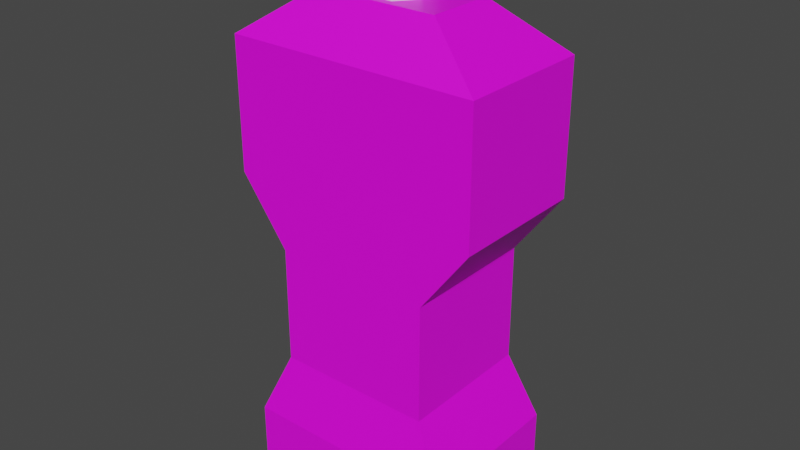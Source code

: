 # Source: Status_Light.blend  (saved by Blender 3.3.6; exported with 4.5.12 LTS)
import bpy
from mathutils import Matrix  # noqa: F401  (used for matrix-valued properties, if any)

bpy.ops.wm.read_factory_settings(use_empty=True)
scene = bpy.context.scene
scene.name = 'Scene'

# ---- collections
col_collection = bpy.data.collections.new('Collection'); scene.collection.children.link(col_collection)

# ---- images (referenced by path relative to the original .blend; pixels are not part of the script)
import os
ASSET_DIR = os.environ.get("B2B_ASSET_DIR", "")  # directory of the original .blend (textures are referenced by path, not embedded)
HERE = os.path.dirname(os.path.abspath(__file__))  # packed textures are extracted next to this script under _unpacked/

def load_image(name, relpath, width, height, colorspace="sRGB"):
    """Load a texture the original file referenced (path relative to the .blend, or extracted next to this script)."""
    p = next((c for c in (os.path.join(HERE, relpath), os.path.join(ASSET_DIR, relpath)) if relpath and os.path.exists(c)), "")
    if p:
        img = bpy.data.images.load(p, check_existing=True)
        img.name = name
    else:  # same state as the original file: an image datablock whose file is absent (Cycles renders it pink)
        img = bpy.data.images.new(name, width, height)
        img.source = "FILE"
        img.filepath = "//" + (relpath or name)
    img.colorspace_settings.name = colorspace
    return img
img_blender_palette_png_001 = load_image('Blender Palette.png.001', 'Blender Palette.png', 1024, 1024, 'sRGB')

# ---- materials (node trees are filled in below, after node groups)
mat_material = bpy.data.materials.new('Material')
mat_material.use_transparent_shadow = False
mat_dock_indicator = bpy.data.materials.new('Dock Indicator')
mat_dock_indicator.use_transparent_shadow = False
mat_fuel_indicator = bpy.data.materials.new('Fuel Indicator')
mat_fuel_indicator.use_transparent_shadow = False
mat_terrain_indicator = bpy.data.materials.new('Terrain Indicator')
mat_terrain_indicator.use_transparent_shadow = False
mat_glass = bpy.data.materials.new('Glass')
mat_glass.use_transparent_shadow = False
mat_status_light = bpy.data.materials.new('Status Light')
mat_status_light.use_transparent_shadow = False

# ---- material node trees
mat_material.use_nodes = True; mat_material.node_tree.nodes.clear()
_N = mat_material.node_tree.nodes; _L = mat_material.node_tree.links
n0 = _N.new('ShaderNodeBsdfPrincipled'); n0.name = 'Principled BSDF'; n0.location = (10, 300)
n0.distribution = 'GGX'
n0.subsurface_method = 'RANDOM_WALK_SKIN'
n0.inputs[3].default_value = 1.45
n0.inputs[27].default_value = (0.0, 0.0, 0.0, 1.0)
n0.inputs[28].default_value = 1.0
n1 = _N.new('ShaderNodeOutputMaterial'); n1.name = 'Material Output'; n1.location = (300, 300)
n2 = _N.new('ShaderNodeTexImage'); n2.name = 'Image Texture'; n2.location = (-309, 211)
n2.image = img_blender_palette_png_001
n2.interpolation = 'Closest'
_L.new(n0.outputs[0], n1.inputs[0])
_L.new(n2.outputs[0], n0.inputs[0])
n1.is_active_output = True
mat_dock_indicator.use_nodes = True; mat_dock_indicator.node_tree.nodes.clear()
_N = mat_dock_indicator.node_tree.nodes; _L = mat_dock_indicator.node_tree.links
n0 = _N.new('ShaderNodeBsdfPrincipled'); n0.name = 'Principled BSDF'; n0.location = (10, 300)
n0.distribution = 'GGX'
n0.subsurface_method = 'RANDOM_WALK_SKIN'
n0.inputs[0].default_value = (0.2419, 0.8, 0.1997, 1.0)
n0.inputs[3].default_value = 1.45
n0.inputs[27].default_value = (0.0, 0.0, 0.0, 1.0)
n0.inputs[28].default_value = 1.0
n1 = _N.new('ShaderNodeOutputMaterial'); n1.name = 'Material Output'; n1.location = (300, 300)
_L.new(n0.outputs[0], n1.inputs[0])
n1.is_active_output = True
mat_fuel_indicator.use_nodes = True; mat_fuel_indicator.node_tree.nodes.clear()
_N = mat_fuel_indicator.node_tree.nodes; _L = mat_fuel_indicator.node_tree.links
n0 = _N.new('ShaderNodeBsdfPrincipled'); n0.name = 'Principled BSDF'; n0.location = (10, 300)
n0.distribution = 'GGX'
n0.subsurface_method = 'RANDOM_WALK_SKIN'
n0.inputs[0].default_value = (0.8, 0.6803, 0.1781, 1.0)
n0.inputs[3].default_value = 1.45
n0.inputs[27].default_value = (0.0, 0.0, 0.0, 1.0)
n0.inputs[28].default_value = 1.0
n1 = _N.new('ShaderNodeOutputMaterial'); n1.name = 'Material Output'; n1.location = (300, 300)
_L.new(n0.outputs[0], n1.inputs[0])
n1.is_active_output = True
mat_terrain_indicator.use_nodes = True; mat_terrain_indicator.node_tree.nodes.clear()
_N = mat_terrain_indicator.node_tree.nodes; _L = mat_terrain_indicator.node_tree.links
n0 = _N.new('ShaderNodeBsdfPrincipled'); n0.name = 'Principled BSDF'; n0.location = (10, 300)
n0.distribution = 'GGX'
n0.subsurface_method = 'RANDOM_WALK_SKIN'
n0.inputs[0].default_value = (0.8, 0.08021, 0.09279, 1.0)
n0.inputs[3].default_value = 1.45
n0.inputs[27].default_value = (0.0, 0.0, 0.0, 1.0)
n0.inputs[28].default_value = 1.0
n1 = _N.new('ShaderNodeOutputMaterial'); n1.name = 'Material Output'; n1.location = (300, 300)
_L.new(n0.outputs[0], n1.inputs[0])
n1.is_active_output = True
mat_glass.use_nodes = True; mat_glass.node_tree.nodes.clear()
_N = mat_glass.node_tree.nodes; _L = mat_glass.node_tree.links
n0 = _N.new('ShaderNodeBsdfPrincipled'); n0.name = 'Principled BSDF'; n0.location = (10, 300)
n0.distribution = 'GGX'
n0.subsurface_method = 'RANDOM_WALK_SKIN'
n0.inputs[3].default_value = 1.45
n0.inputs[27].default_value = (0.0, 0.0, 0.0, 1.0)
n0.inputs[28].default_value = 1.0
n1 = _N.new('ShaderNodeOutputMaterial'); n1.name = 'Material Output'; n1.location = (300, 300)
_L.new(n0.outputs[0], n1.inputs[0])
n1.is_active_output = True
mat_status_light.use_nodes = True; mat_status_light.node_tree.nodes.clear()
_N = mat_status_light.node_tree.nodes; _L = mat_status_light.node_tree.links
n0 = _N.new('ShaderNodeBsdfPrincipled'); n0.name = 'Principled BSDF'; n0.location = (10, 300)
n0.distribution = 'GGX'
n0.subsurface_method = 'RANDOM_WALK_SKIN'
n0.inputs[3].default_value = 1.45
n0.inputs[27].default_value = (0.0, 0.0, 0.0, 1.0)
n0.inputs[28].default_value = 1.0
n1 = _N.new('ShaderNodeOutputMaterial'); n1.name = 'Material Output'; n1.location = (300, 300)
_L.new(n0.outputs[0], n1.inputs[0])
n1.is_active_output = True

# ---- world
world_world = bpy.data.worlds.new('World'); scene.world = world_world
world_world.use_nodes = True; world_world.node_tree.nodes.clear()
_N = world_world.node_tree.nodes; _L = world_world.node_tree.links
n0 = _N.new('ShaderNodeOutputWorld'); n0.name = 'World Output'; n0.location = (300, 300)
n1 = _N.new('ShaderNodeBackground'); n1.name = 'Background'; n1.location = (10, 300)
n1.inputs[0].default_value = (0.05088, 0.05088, 0.05088, 1.0)
_L.new(n1.outputs[0], n0.inputs[0])
n0.is_active_output = True
world_world.color = (0.05088, 0.05088, 0.05088)
world_world.use_sun_shadow = False
world_world.sun_shadow_jitter_overblur = 0.0

# ---- meshes
me_cube_001 = bpy.data.meshes.new('Cube.001')
me_cube_001.from_pydata([(0.4213, 0.3195, -0.0134), (0.2452, 0.1327, 1.889), (0.4213, -0.3195, -0.0134), (0.2452, -0.1327, 1.889), (-0.4213, 0.3195, -0.0134), (-0.2452, 0.1327, 1.889), (-0.4213, -0.3195, -0.0134), (-0.2452, -0.1327, 1.889), (0.4213, 0.3195, 0.2369), (0.42, 0.2704, 1.286), (0.4997, -0.2704, 1.206), (0.4213, -0.3195, 0.2369), (-0.4997, -0.2704, 1.206), (-0.4213, -0.3195, 0.2369), (-0.42, 0.2704, 1.286), (-0.4213, 0.3195, 0.2369), (0.3099, 0.2704, 0.4923), (0.3099, 0.2704, 0.951), (0.3099, -0.2704, 0.951), (0.3099, -0.2704, 0.4923), (-0.3099, -0.2704, 0.951), (-0.3099, -0.2704, 0.4923), (-0.3099, 0.2704, 0.951), (-0.3099, 0.2704, 0.4923), (0.42, 0.2704, 1.636), (0.4997, -0.2704, 1.716), (-0.4997, -0.2704, 1.716), (-0.42, 0.2704, 1.636), (-0.4997, 0.2704, 1.716), (-0.4997, 0.2704, 1.206), (0.4997, 0.2704, 1.206), (0.4997, 0.2704, 1.716), (-0.3881, 0.2254, 1.623), (-0.3881, 0.2254, 1.299), (0.3881, 0.2254, 1.299), (0.3881, 0.2254, 1.623), (0.107, 0.2339, 1.357), (-0.107, 0.2339, 1.357), (0.107, 0.2339, 1.571), (-0.107, 0.2339, 1.571), (0.357, 0.2339, 1.357), (0.143, 0.2339, 1.357), (0.357, 0.2339, 1.571), (0.143, 0.2339, 1.571), (-0.143, 0.2339, 1.357), (-0.357, 0.2339, 1.357), (-0.143, 0.2339, 1.571), (-0.357, 0.2339, 1.571), (0.4411, 0.258, 1.262), (-0.4411, 0.258, 1.262), (0.4411, 0.258, 1.653), (-0.4411, 0.258, 1.653), (0.0, 0.07042, 2.087), (0.0, 0.1139, 2.027), (0.05506, 0.04391, 2.087), (0.08908, 0.07104, 2.027), (0.06865, -0.01567, 2.087), (0.1111, -0.02535, 2.027), (0.03055, -0.06344, 2.087), (0.04944, -0.1027, 2.027), (0.0, -7.154e-09, 2.11), (-0.03055, -0.06344, 2.087), (-0.04944, -0.1027, 2.027), (-0.06865, -0.01567, 2.087), (-0.1111, -0.02535, 2.027), (-0.05506, 0.04391, 2.087), (-0.08908, 0.07104, 2.027), (-0.08908, 0.07104, 1.875), (-0.1111, -0.02535, 1.875), (-0.04944, -0.1027, 1.875), (0.04944, -0.1027, 1.875), (0.1111, -0.02535, 1.875), (0.08908, 0.07104, 1.875), (0.0, 0.1139, 1.875)], [], [(31, 1, 3, 25), (25, 3, 7, 26), (26, 7, 5, 28), (28, 5, 1, 31), (2, 6, 4, 0), (7, 3, 1, 5), (4, 15, 8, 0), (22, 29, 30, 17), (6, 13, 15, 4), (20, 12, 29, 22), (2, 11, 13, 6), (18, 10, 12, 20), (0, 8, 11, 2), (17, 30, 10, 18), (8, 16, 19, 11), (16, 17, 18, 19), (11, 19, 21, 13), (19, 18, 20, 21), (13, 21, 23, 15), (21, 20, 22, 23), (15, 23, 16, 8), (23, 22, 17, 16), (24, 9, 34, 35), (12, 26, 28, 29), (10, 25, 26, 12), (30, 31, 25, 10), (27, 14, 29, 28), (14, 9, 30, 29), (9, 24, 31, 30), (24, 27, 28, 31), (33, 32, 35, 34), (14, 27, 32, 33), (27, 24, 35, 32), (9, 14, 33, 34), (36, 37, 39, 38), (40, 41, 43, 42), (44, 45, 47, 46), (48, 49, 51, 50), (73, 53, 55, 72), (52, 60, 54), (53, 52, 54, 55), (72, 55, 57, 71), (54, 60, 56), (55, 54, 56, 57), (71, 57, 59, 70), (56, 60, 58), (57, 56, 58, 59), (70, 59, 62, 69), (58, 60, 61), (59, 58, 61, 62), (69, 62, 64, 68), (61, 60, 63), (62, 61, 63, 64), (68, 64, 66, 67), (63, 60, 65), (64, 63, 65, 66), (67, 66, 53, 73), (65, 60, 52), (66, 65, 52, 53)])
me_cube_001.polygons.foreach_set('material_index', [0, 0, 0, 0, 0, 0, 0, 0, 0, 0, 0, 0, 0, 0, 0, 0, 0, 0, 0, 0, 0, 0, 0, 0, 0, 0, 0, 0, 0, 0, 0, 0, 0, 0, 2, 1, 3, 4, 5, 5, 5, 5, 5, 5, 5, 5, 5, 5, 5, 5, 5, 5, 5, 5, 5, 5, 5, 5, 5])
_uv = me_cube_001.uv_layers.new(name='UVMap')
_uv.uv.foreach_set('vector', [0.06715, 0.02613, 0.07047, 0.02613, 0.07047, 0.04759, 0.06715, 0.04759, 0.06715, 0.04759, 0.07047, 0.04759, 0.07047, 0.06905, 0.06715, 0.06905, 0.06715, 0.06905, 0.07047, 0.06905, 0.07047, 0.0905, 0.06715, 0.0905, 0.06715, 0.0905, 0.07047, 0.0905, 0.07047, 0.112, 0.06715, 0.112, 0.02756, 0.06905, 0.04901, 0.06905, 0.04901, 0.0905, 0.02756, 0.0905, 0.07047, 0.06905, 0.09193, 0.06905, 0.09193, 0.0905, 0.07047, 0.0905, 0.04901, 0.0905, 0.05617, 0.0905, 0.05617, 0.112, 0.04901, 0.112, 0.06094, 0.0905, 0.06332, 0.0905, 0.06332, 0.112, 0.06094, 0.112, 0.04901, 0.06905, 0.05617, 0.06905, 0.05617, 0.0905, 0.04901, 0.0905, 0.06094, 0.06905, 0.06332, 0.06905, 0.06332, 0.0905, 0.06094, 0.0905, 0.04901, 0.04759, 0.05617, 0.04759, 0.05617, 0.06905, 0.04901, 0.06905, 0.06094, 0.04759, 0.06332, 0.04759, 0.06332, 0.06905, 0.06094, 0.06905, 0.04901, 0.02613, 0.05617, 0.02613, 0.05617, 0.04759, 0.04901, 0.04759, 0.06094, 0.02613, 0.06332, 0.02613, 0.06332, 0.04759, 0.06094, 0.04759, 0.05617, 0.02613, 0.05855, 0.02613, 0.05855, 0.04759, 0.05617, 0.04759, 0.05855, 0.02613, 0.06094, 0.02613, 0.06094, 0.04759, 0.05855, 0.04759, 0.05617, 0.04759, 0.05855, 0.04759, 0.05855, 0.06905, 0.05617, 0.06905, 0.05855, 0.04759, 0.06094, 0.04759, 0.06094, 0.06905, 0.05855, 0.06905, 0.05617, 0.06905, 0.05855, 0.06905, 0.05855, 0.0905, 0.05617, 0.0905, 0.05855, 0.06905, 0.06094, 0.06905, 0.06094, 0.0905, 0.05855, 0.0905, 0.05617, 0.0905, 0.05855, 0.0905, 0.05855, 0.112, 0.05617, 0.112, 0.05855, 0.0905, 0.06094, 0.0905, 0.06094, 0.112, 0.05855, 0.112, 0.06655, 0.1103, 0.06392, 0.1103, 0.06392, 0.1103, 0.06655, 0.1103, 0.06332, 0.06905, 0.06715, 0.06905, 0.06715, 0.0905, 0.06332, 0.0905, 0.06332, 0.04759, 0.06715, 0.04759, 0.06715, 0.06905, 0.06332, 0.06905, 0.06332, 0.02613, 0.06715, 0.02613, 0.06715, 0.04759, 0.06332, 0.04759, 0.06655, 0.09222, 0.06392, 0.09222, 0.06332, 0.0905, 0.06715, 0.0905, 0.06392, 0.09222, 0.06392, 0.1103, 0.06332, 0.112, 0.06332, 0.0905, 0.06392, 0.1103, 0.06655, 0.1103, 0.06715, 0.112, 0.06332, 0.112, 0.06655, 0.1103, 0.06655, 0.09222, 0.06715, 0.0905, 0.06715, 0.112, 0.06392, 0.09222, 0.06655, 0.09222, 0.06655, 0.1103, 0.06392, 0.1103, 0.06392, 0.09222, 0.06655, 0.09222, 0.06655, 0.09222, 0.06392, 0.09222, 0.06655, 0.09222, 0.06655, 0.1103, 0.06655, 0.1103, 0.06655, 0.09222, 0.06392, 0.1103, 0.06392, 0.09222, 0.06392, 0.09222, 0.06392, 0.1103, 0.0, 0.0, 1.0, 0.0, 1.0, 1.0, 0.0, 1.0, 0.0, 0.0, 1.0, 0.0, 1.0, 1.0, 0.0, 1.0, 0.0, 0.0, 1.0, 0.0, 1.0, 1.0, 0.0, 1.0, 0.0, 0.0, 1.0, 0.0, 1.0, 1.0, 0.0, 1.0, 0.7143, 0.5, 0.7143, 0.6, 0.5714, 0.6, 0.5714, 0.5, 0.7143, 0.8, 0.6429, 1.0, 0.5714, 0.8, 0.7143, 0.6, 0.7143, 0.8, 0.5714, 0.8, 0.5714, 0.6, 0.5714, 0.5, 0.5714, 0.6, 0.4286, 0.6, 0.4286, 0.5, 0.5714, 0.8, 0.5, 1.0, 0.4286, 0.8, 0.5714, 0.6, 0.5714, 0.8, 0.4286, 0.8, 0.4286, 0.6, 0.4286, 0.5, 0.4286, 0.6, 0.2857, 0.6, 0.2857, 0.5, 0.4286, 0.8, 0.3571, 1.0, 0.2857, 0.8, 0.4286, 0.6, 0.4286, 0.8, 0.2857, 0.8, 0.2857, 0.6, 0.2857, 0.5, 0.2857, 0.6, 0.1429, 0.6, 0.1429, 0.5, 0.2857, 0.8, 0.2143, 1.0, 0.1429, 0.8, 0.2857, 0.6, 0.2857, 0.8, 0.1429, 0.8, 0.1429, 0.6, 0.1429, 0.5, 0.1429, 0.6, 0.0, 0.6, 0.0, 0.5, 0.1429, 0.8, 0.07143, 1.0, 0.0, 0.8, 0.1429, 0.6, 0.1429, 0.8, 0.0, 0.8, 0.0, 0.6, 1.0, 0.5, 1.0, 0.6, 0.8571, 0.6, 0.8571, 0.5, 1.0, 0.8, 0.9286, 1.0, 0.8571, 0.8, 1.0, 0.6, 1.0, 0.8, 0.8571, 0.8, 0.8571, 0.6, 0.8571, 0.5, 0.8571, 0.6, 0.7143, 0.6, 0.7143, 0.5, 0.8571, 0.8, 0.7857, 1.0, 0.7143, 0.8, 0.8571, 0.6, 0.8571, 0.8, 0.7143, 0.8, 0.7143, 0.6])
me_cube_001.materials.append(mat_material)
me_cube_001.materials.append(mat_dock_indicator)
me_cube_001.materials.append(mat_fuel_indicator)
me_cube_001.materials.append(mat_terrain_indicator)
me_cube_001.materials.append(mat_glass)
me_cube_001.materials.append(mat_status_light)
me_cube_001.use_remesh_fix_poles = True
me_cube_001.use_remesh_preserve_attributes = False
me_cube_001.use_mirror_vertex_groups = False
me_cube_001.update()

# ---- objects
ob_status_light = bpy.data.objects.new('Status Light', me_cube_001)

# ---- transforms, parenting, visibility, modifiers, constraints
ob_status_light.location = (0.0, 0.0, 0.0)
ob_status_light.lineart.crease_threshold = 0.0

# ---- collection membership
col_collection.objects.link(ob_status_light)

# ---- scene / render settings (as saved in the file)
scene.frame_start = 0; scene.frame_end = 100; scene.frame_set(57)
scene.render.engine = 'BLENDER_EEVEE_NEXT'
scene.render.fps = 30
scene.cycles.use_denoising = False
scene.cycles.sampling_pattern = 'TABULATED_SOBOL'
scene.cycles.use_light_tree = False
scene.view_settings.view_transform = 'Filmic'
bpy.context.view_layer.update()

# ---- added for rendering (the .blend has no active camera and no usable light): camera, sun
cam_auto = bpy.data.cameras.new('AutoCamera')
cam_auto.lens = 50.0
cam_auto.sensor_width = 36.0
cam_auto.clip_end = 1000.0
ob_auto_camera = bpy.data.objects.new('AutoCamera', cam_auto)
scene.collection.objects.link(ob_auto_camera)
ob_auto_camera.location = (2.25001, -2.70001, 2.84806)
ob_auto_camera.rotation_euler = (1.09748, -7.21219e-08, 0.694738)
scene.camera = ob_auto_camera
light_auto_sun = bpy.data.lights.new('AutoSun', 'SUN')
light_auto_sun.energy = 3.0
light_auto_sun.angle = 0.0523599
ob_auto_sun = bpy.data.objects.new('AutoSun', light_auto_sun)
scene.collection.objects.link(ob_auto_sun)
ob_auto_sun.rotation_euler = (0.872665, 0.174533, 0.523599)
bpy.context.view_layer.update()
